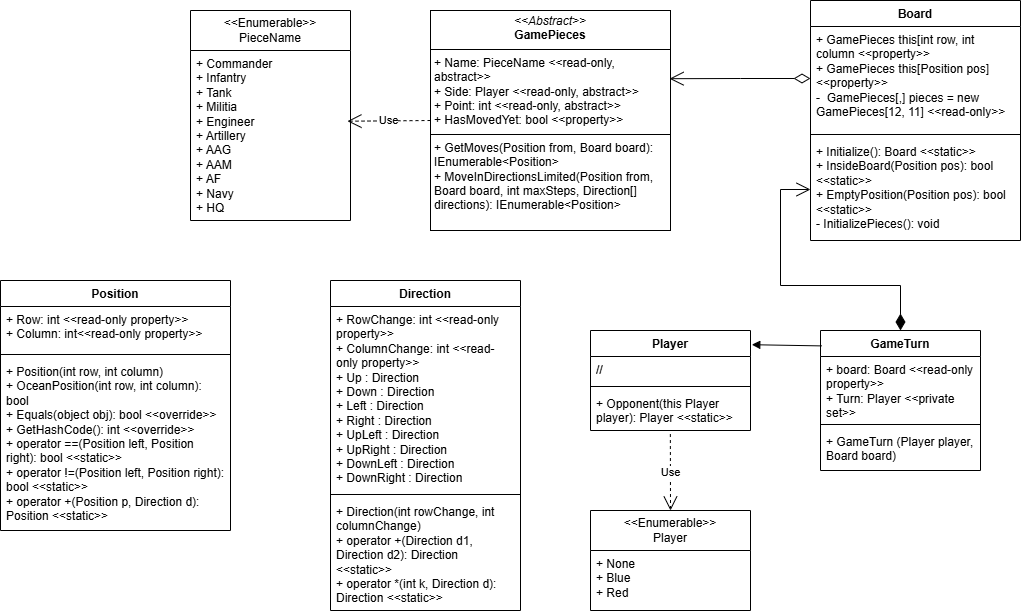

The diagram above was exported from draw.io. Its source (the exported page's mxGraphModel, read from the mxfile embedded in the PNG):
<mxGraphModel dx="1024" dy="1054" grid="1" gridSize="10" guides="1" tooltips="1" connect="1" arrows="1" fold="1" page="1" pageScale="1" pageWidth="850" pageHeight="1100" math="0" shadow="0">
  <root>
    <mxCell id="0" />
    <mxCell id="1" parent="0" />
    <mxCell id="XNxmj1S2GYr5kNcLBqk--1" value="&lt;p style=&quot;margin:0px;margin-top:4px;text-align:center;&quot;&gt;&lt;i&gt;&amp;lt;&amp;lt;Abstract&amp;gt;&amp;gt;&lt;/i&gt;&lt;br&gt;&lt;b&gt;GamePieces&lt;/b&gt;&lt;/p&gt;&lt;hr size=&quot;1&quot; style=&quot;border-style:solid;&quot;&gt;&lt;p style=&quot;margin:0px;margin-left:4px;&quot;&gt;+ Name: PieceName &amp;lt;&amp;lt;read-only, abstract&amp;gt;&amp;gt;&lt;br&gt;+ Side: Player&amp;nbsp;&lt;span style=&quot;background-color: transparent; color: light-dark(rgb(0, 0, 0), rgb(255, 255, 255));&quot;&gt;&amp;lt;&amp;lt;read-only, abstract&amp;gt;&amp;gt;&lt;/span&gt;&lt;/p&gt;&lt;p style=&quot;margin:0px;margin-left:4px;&quot;&gt;+ Point: int&amp;nbsp;&lt;span style=&quot;background-color: transparent; color: light-dark(rgb(0, 0, 0), rgb(255, 255, 255));&quot;&gt;&amp;lt;&amp;lt;read-only, abstract&amp;gt;&amp;gt;&lt;/span&gt;&lt;/p&gt;&lt;p style=&quot;margin:0px;margin-left:4px;&quot;&gt;&lt;span style=&quot;background-color: transparent; color: light-dark(rgb(0, 0, 0), rgb(255, 255, 255));&quot;&gt;+ HasMovedYet: bool &amp;lt;&amp;lt;property&amp;gt;&amp;gt;&lt;/span&gt;&lt;/p&gt;&lt;hr size=&quot;1&quot; style=&quot;border-style:solid;&quot;&gt;&lt;p style=&quot;margin:0px;margin-left:4px;&quot;&gt;+ GetMoves(Position from, Board board): IEnumerable&amp;lt;Position&amp;gt;&lt;/p&gt;&lt;p style=&quot;margin:0px;margin-left:4px;&quot;&gt;+ MoveInDirectionsLimited(Position from, Board board, int maxSteps, Direction[] directions): IEnumerable&amp;lt;Position&amp;gt;&lt;/p&gt;" style="verticalAlign=top;align=left;overflow=fill;html=1;whiteSpace=wrap;" parent="1" vertex="1">
      <mxGeometry x="440" y="210" width="240" height="220" as="geometry" />
    </mxCell>
    <mxCell id="XNxmj1S2GYr5kNcLBqk--2" value="&amp;lt;&amp;lt;Enumerable&amp;gt;&amp;gt;&lt;div&gt;PieceName&lt;/div&gt;" style="swimlane;fontStyle=0;childLayout=stackLayout;horizontal=1;startSize=40;fillColor=none;horizontalStack=0;resizeParent=1;resizeParentMax=0;resizeLast=0;collapsible=1;marginBottom=0;whiteSpace=wrap;html=1;" parent="1" vertex="1">
      <mxGeometry x="200" y="210" width="160" height="210" as="geometry" />
    </mxCell>
    <mxCell id="XNxmj1S2GYr5kNcLBqk--3" value="&lt;div&gt;+ Commander&amp;nbsp;&amp;nbsp;&lt;/div&gt;&lt;div&gt;+ Infantry&amp;nbsp;&amp;nbsp;&lt;/div&gt;&lt;div&gt;+ Tank&amp;nbsp;&amp;nbsp;&lt;/div&gt;&lt;div&gt;+ Militia&amp;nbsp;&amp;nbsp;&lt;/div&gt;&lt;div&gt;+ Engineer&amp;nbsp;&amp;nbsp;&lt;/div&gt;&lt;div&gt;+ Artillery&amp;nbsp;&amp;nbsp;&lt;/div&gt;&lt;div&gt;+ AAG&amp;nbsp;&amp;nbsp;&lt;/div&gt;&lt;div&gt;+ AAM&amp;nbsp;&amp;nbsp;&lt;/div&gt;&lt;div&gt;+ AF&amp;nbsp;&amp;nbsp;&lt;/div&gt;&lt;div&gt;+ Navy&amp;nbsp;&amp;nbsp;&lt;/div&gt;&lt;div&gt;+ HQ&amp;nbsp;&amp;nbsp;&lt;/div&gt;&lt;div&gt;&lt;br&gt;&lt;/div&gt;" style="text;strokeColor=none;fillColor=none;align=left;verticalAlign=top;spacingLeft=4;spacingRight=4;overflow=hidden;rotatable=0;points=[[0,0.5],[1,0.5]];portConstraint=eastwest;whiteSpace=wrap;html=1;" parent="XNxmj1S2GYr5kNcLBqk--2" vertex="1">
      <mxGeometry y="40" width="160" height="170" as="geometry" />
    </mxCell>
    <mxCell id="XNxmj1S2GYr5kNcLBqk--6" value="Use" style="endArrow=open;endSize=12;dashed=1;html=1;rounded=0;exitX=0;exitY=0.5;exitDx=0;exitDy=0;entryX=0.981;entryY=0.416;entryDx=0;entryDy=0;entryPerimeter=0;" parent="1" source="XNxmj1S2GYr5kNcLBqk--1" target="XNxmj1S2GYr5kNcLBqk--3" edge="1">
      <mxGeometry width="160" relative="1" as="geometry">
        <mxPoint x="140" y="340" as="sourcePoint" />
        <mxPoint x="300" y="340" as="targetPoint" />
      </mxGeometry>
    </mxCell>
    <mxCell id="XNxmj1S2GYr5kNcLBqk--11" value="Direction" style="swimlane;fontStyle=1;align=center;verticalAlign=top;childLayout=stackLayout;horizontal=1;startSize=26;horizontalStack=0;resizeParent=1;resizeParentMax=0;resizeLast=0;collapsible=1;marginBottom=0;whiteSpace=wrap;html=1;" parent="1" vertex="1">
      <mxGeometry x="340" y="480" width="190" height="330" as="geometry" />
    </mxCell>
    <mxCell id="XNxmj1S2GYr5kNcLBqk--12" value="+ RowChange: int &amp;lt;&amp;lt;read-only property&amp;gt;&amp;gt;&lt;div&gt;+ ColumnChange: int &amp;lt;&amp;lt;read-only property&amp;gt;&amp;gt;&lt;/div&gt;&lt;div&gt;&lt;div&gt;+ Up : Direction&amp;nbsp;&amp;nbsp;&lt;/div&gt;&lt;div&gt;+ Down : Direction&amp;nbsp;&amp;nbsp;&lt;/div&gt;&lt;div&gt;+ Left : Direction&amp;nbsp;&amp;nbsp;&lt;/div&gt;&lt;div&gt;+ Right : Direction&amp;nbsp;&amp;nbsp;&lt;/div&gt;&lt;div&gt;+ UpLeft : Direction&amp;nbsp;&amp;nbsp;&lt;/div&gt;&lt;div&gt;+ UpRight : Direction&amp;nbsp;&amp;nbsp;&lt;/div&gt;&lt;div&gt;+ DownLeft : Direction&amp;nbsp;&amp;nbsp;&lt;/div&gt;&lt;div&gt;+ DownRight : Direction&amp;nbsp;&amp;nbsp;&lt;/div&gt;&lt;/div&gt;&lt;div&gt;&lt;br&gt;&lt;/div&gt;" style="text;strokeColor=none;fillColor=none;align=left;verticalAlign=top;spacingLeft=4;spacingRight=4;overflow=hidden;rotatable=0;points=[[0,0.5],[1,0.5]];portConstraint=eastwest;whiteSpace=wrap;html=1;" parent="XNxmj1S2GYr5kNcLBqk--11" vertex="1">
      <mxGeometry y="26" width="190" height="184" as="geometry" />
    </mxCell>
    <mxCell id="XNxmj1S2GYr5kNcLBqk--13" value="" style="line;strokeWidth=1;fillColor=none;align=left;verticalAlign=middle;spacingTop=-1;spacingLeft=3;spacingRight=3;rotatable=0;labelPosition=right;points=[];portConstraint=eastwest;strokeColor=inherit;" parent="XNxmj1S2GYr5kNcLBqk--11" vertex="1">
      <mxGeometry y="210" width="190" height="8" as="geometry" />
    </mxCell>
    <mxCell id="XNxmj1S2GYr5kNcLBqk--14" value="&lt;div&gt;+ Direction(int rowChange, int columnChange)&lt;/div&gt;+ operator +(Direction d1, Direction d2): Direction &amp;lt;&amp;lt;static&amp;gt;&amp;gt;&lt;div&gt;+&amp;nbsp;operator *(int k, Direction d): Direction &amp;lt;&amp;lt;static&amp;gt;&amp;gt;&lt;/div&gt;" style="text;strokeColor=none;fillColor=none;align=left;verticalAlign=top;spacingLeft=4;spacingRight=4;overflow=hidden;rotatable=0;points=[[0,0.5],[1,0.5]];portConstraint=eastwest;whiteSpace=wrap;html=1;" parent="XNxmj1S2GYr5kNcLBqk--11" vertex="1">
      <mxGeometry y="218" width="190" height="112" as="geometry" />
    </mxCell>
    <mxCell id="XNxmj1S2GYr5kNcLBqk--15" value="Position" style="swimlane;fontStyle=1;align=center;verticalAlign=top;childLayout=stackLayout;horizontal=1;startSize=26;horizontalStack=0;resizeParent=1;resizeParentMax=0;resizeLast=0;collapsible=1;marginBottom=0;whiteSpace=wrap;html=1;" parent="1" vertex="1">
      <mxGeometry x="10" y="480" width="230" height="250" as="geometry" />
    </mxCell>
    <mxCell id="XNxmj1S2GYr5kNcLBqk--16" value="+ Row: int &amp;lt;&amp;lt;read-only property&amp;gt;&amp;gt;&lt;div&gt;+ Column: int&lt;span style=&quot;background-color: transparent; color: light-dark(rgb(0, 0, 0), rgb(255, 255, 255));&quot;&gt;&amp;lt;&amp;lt;read-only property&amp;gt;&amp;gt;&lt;/span&gt;&lt;/div&gt;" style="text;strokeColor=none;fillColor=none;align=left;verticalAlign=top;spacingLeft=4;spacingRight=4;overflow=hidden;rotatable=0;points=[[0,0.5],[1,0.5]];portConstraint=eastwest;whiteSpace=wrap;html=1;" parent="XNxmj1S2GYr5kNcLBqk--15" vertex="1">
      <mxGeometry y="26" width="230" height="44" as="geometry" />
    </mxCell>
    <mxCell id="XNxmj1S2GYr5kNcLBqk--17" value="" style="line;strokeWidth=1;fillColor=none;align=left;verticalAlign=middle;spacingTop=-1;spacingLeft=3;spacingRight=3;rotatable=0;labelPosition=right;points=[];portConstraint=eastwest;strokeColor=inherit;" parent="XNxmj1S2GYr5kNcLBqk--15" vertex="1">
      <mxGeometry y="70" width="230" height="8" as="geometry" />
    </mxCell>
    <mxCell id="XNxmj1S2GYr5kNcLBqk--18" value="+ Position(int row, int column)&lt;div&gt;+ OceanPosition(int row, int column): bool&lt;/div&gt;&lt;div&gt;+ Equals(object obj): bool &amp;lt;&amp;lt;override&amp;gt;&amp;gt;&lt;/div&gt;&lt;div&gt;+ GetHashCode(): int &amp;lt;&amp;lt;override&amp;gt;&amp;gt;&lt;/div&gt;&lt;div&gt;+ operator ==(Position left, Position right): bool &amp;lt;&amp;lt;static&amp;gt;&amp;gt;&lt;/div&gt;&lt;div&gt;+&amp;nbsp;operator !=(Position left, Position right): bool &amp;lt;&amp;lt;static&amp;gt;&amp;gt;&lt;/div&gt;&lt;div&gt;+&amp;nbsp;operator +(Position p, Direction d): Position &amp;lt;&amp;lt;static&amp;gt;&amp;gt;&lt;/div&gt;" style="text;strokeColor=none;fillColor=none;align=left;verticalAlign=top;spacingLeft=4;spacingRight=4;overflow=hidden;rotatable=0;points=[[0,0.5],[1,0.5]];portConstraint=eastwest;whiteSpace=wrap;html=1;" parent="XNxmj1S2GYr5kNcLBqk--15" vertex="1">
      <mxGeometry y="78" width="230" height="172" as="geometry" />
    </mxCell>
    <mxCell id="XNxmj1S2GYr5kNcLBqk--19" value="Player" style="swimlane;fontStyle=1;align=center;verticalAlign=top;childLayout=stackLayout;horizontal=1;startSize=26;horizontalStack=0;resizeParent=1;resizeParentMax=0;resizeLast=0;collapsible=1;marginBottom=0;whiteSpace=wrap;html=1;" parent="1" vertex="1">
      <mxGeometry x="600" y="530" width="160" height="100" as="geometry" />
    </mxCell>
    <mxCell id="XNxmj1S2GYr5kNcLBqk--20" value="//" style="text;strokeColor=none;fillColor=none;align=left;verticalAlign=top;spacingLeft=4;spacingRight=4;overflow=hidden;rotatable=0;points=[[0,0.5],[1,0.5]];portConstraint=eastwest;whiteSpace=wrap;html=1;" parent="XNxmj1S2GYr5kNcLBqk--19" vertex="1">
      <mxGeometry y="26" width="160" height="26" as="geometry" />
    </mxCell>
    <mxCell id="XNxmj1S2GYr5kNcLBqk--21" value="" style="line;strokeWidth=1;fillColor=none;align=left;verticalAlign=middle;spacingTop=-1;spacingLeft=3;spacingRight=3;rotatable=0;labelPosition=right;points=[];portConstraint=eastwest;strokeColor=inherit;" parent="XNxmj1S2GYr5kNcLBqk--19" vertex="1">
      <mxGeometry y="52" width="160" height="8" as="geometry" />
    </mxCell>
    <mxCell id="XNxmj1S2GYr5kNcLBqk--22" value="+ Opponent(this Player player): Player &amp;lt;&amp;lt;static&amp;gt;&amp;gt;" style="text;strokeColor=none;fillColor=none;align=left;verticalAlign=top;spacingLeft=4;spacingRight=4;overflow=hidden;rotatable=0;points=[[0,0.5],[1,0.5]];portConstraint=eastwest;whiteSpace=wrap;html=1;" parent="XNxmj1S2GYr5kNcLBqk--19" vertex="1">
      <mxGeometry y="60" width="160" height="40" as="geometry" />
    </mxCell>
    <mxCell id="XNxmj1S2GYr5kNcLBqk--23" value="&amp;lt;&amp;lt;Enumerable&amp;gt;&amp;gt;&lt;div&gt;Player&lt;/div&gt;" style="swimlane;fontStyle=0;childLayout=stackLayout;horizontal=1;startSize=40;fillColor=none;horizontalStack=0;resizeParent=1;resizeParentMax=0;resizeLast=0;collapsible=1;marginBottom=0;whiteSpace=wrap;html=1;" parent="1" vertex="1">
      <mxGeometry x="600" y="710" width="160" height="100" as="geometry" />
    </mxCell>
    <mxCell id="XNxmj1S2GYr5kNcLBqk--24" value="&lt;div&gt;+ None&lt;/div&gt;&lt;div&gt;+ Blue&lt;/div&gt;&lt;div&gt;+ Red&lt;/div&gt;" style="text;strokeColor=none;fillColor=none;align=left;verticalAlign=top;spacingLeft=4;spacingRight=4;overflow=hidden;rotatable=0;points=[[0,0.5],[1,0.5]];portConstraint=eastwest;whiteSpace=wrap;html=1;" parent="XNxmj1S2GYr5kNcLBqk--23" vertex="1">
      <mxGeometry y="40" width="160" height="60" as="geometry" />
    </mxCell>
    <mxCell id="XNxmj1S2GYr5kNcLBqk--25" value="Use" style="endArrow=open;endSize=12;dashed=1;html=1;rounded=0;exitX=0.499;exitY=1.088;exitDx=0;exitDy=0;exitPerimeter=0;entryX=0.5;entryY=0;entryDx=0;entryDy=0;" parent="1" source="XNxmj1S2GYr5kNcLBqk--22" target="XNxmj1S2GYr5kNcLBqk--23" edge="1">
      <mxGeometry width="160" relative="1" as="geometry">
        <mxPoint x="570" y="730" as="sourcePoint" />
        <mxPoint x="730" y="730" as="targetPoint" />
      </mxGeometry>
    </mxCell>
    <mxCell id="XNxmj1S2GYr5kNcLBqk--26" value="GameTurn" style="swimlane;fontStyle=1;align=center;verticalAlign=top;childLayout=stackLayout;horizontal=1;startSize=26;horizontalStack=0;resizeParent=1;resizeParentMax=0;resizeLast=0;collapsible=1;marginBottom=0;whiteSpace=wrap;html=1;" parent="1" vertex="1">
      <mxGeometry x="830" y="530" width="160" height="140" as="geometry" />
    </mxCell>
    <mxCell id="XNxmj1S2GYr5kNcLBqk--27" value="+ board: Board &amp;lt;&amp;lt;read-only property&amp;gt;&amp;gt;&lt;div&gt;+ Turn: Player &amp;lt;&amp;lt;private set&amp;gt;&amp;gt;&lt;/div&gt;" style="text;strokeColor=none;fillColor=none;align=left;verticalAlign=top;spacingLeft=4;spacingRight=4;overflow=hidden;rotatable=0;points=[[0,0.5],[1,0.5]];portConstraint=eastwest;whiteSpace=wrap;html=1;" parent="XNxmj1S2GYr5kNcLBqk--26" vertex="1">
      <mxGeometry y="26" width="160" height="64" as="geometry" />
    </mxCell>
    <mxCell id="XNxmj1S2GYr5kNcLBqk--28" value="" style="line;strokeWidth=1;fillColor=none;align=left;verticalAlign=middle;spacingTop=-1;spacingLeft=3;spacingRight=3;rotatable=0;labelPosition=right;points=[];portConstraint=eastwest;strokeColor=inherit;" parent="XNxmj1S2GYr5kNcLBqk--26" vertex="1">
      <mxGeometry y="90" width="160" height="8" as="geometry" />
    </mxCell>
    <mxCell id="XNxmj1S2GYr5kNcLBqk--29" value="+ GameTurn (Player player, Board board)" style="text;strokeColor=none;fillColor=none;align=left;verticalAlign=top;spacingLeft=4;spacingRight=4;overflow=hidden;rotatable=0;points=[[0,0.5],[1,0.5]];portConstraint=eastwest;whiteSpace=wrap;html=1;" parent="XNxmj1S2GYr5kNcLBqk--26" vertex="1">
      <mxGeometry y="98" width="160" height="42" as="geometry" />
    </mxCell>
    <mxCell id="XNxmj1S2GYr5kNcLBqk--30" value="" style="html=1;verticalAlign=bottom;endArrow=block;curved=0;rounded=0;exitX=0.008;exitY=0.11;exitDx=0;exitDy=0;exitPerimeter=0;entryX=1.008;entryY=0.142;entryDx=0;entryDy=0;entryPerimeter=0;" parent="1" source="XNxmj1S2GYr5kNcLBqk--26" target="XNxmj1S2GYr5kNcLBqk--19" edge="1">
      <mxGeometry width="80" relative="1" as="geometry">
        <mxPoint x="760" y="670" as="sourcePoint" />
        <mxPoint x="840" y="670" as="targetPoint" />
      </mxGeometry>
    </mxCell>
    <mxCell id="XNxmj1S2GYr5kNcLBqk--31" value="Board" style="swimlane;fontStyle=1;align=center;verticalAlign=top;childLayout=stackLayout;horizontal=1;startSize=26;horizontalStack=0;resizeParent=1;resizeParentMax=0;resizeLast=0;collapsible=1;marginBottom=0;whiteSpace=wrap;html=1;" parent="1" vertex="1">
      <mxGeometry x="820" y="200" width="210" height="240" as="geometry" />
    </mxCell>
    <mxCell id="XNxmj1S2GYr5kNcLBqk--32" value="+&amp;nbsp;GamePieces this[int row, int column &amp;lt;&amp;lt;property&amp;gt;&amp;gt;&lt;div&gt;+&amp;nbsp;GamePieces this[Position pos] &amp;lt;&amp;lt;property&amp;gt;&amp;gt;&lt;/div&gt;&lt;div&gt;-&amp;nbsp;&amp;nbsp;GamePieces[,] pieces = new GamePieces[12, 11] &amp;lt;&amp;lt;read-only&amp;gt;&amp;gt;&lt;/div&gt;" style="text;strokeColor=none;fillColor=none;align=left;verticalAlign=top;spacingLeft=4;spacingRight=4;overflow=hidden;rotatable=0;points=[[0,0.5],[1,0.5]];portConstraint=eastwest;whiteSpace=wrap;html=1;" parent="XNxmj1S2GYr5kNcLBqk--31" vertex="1">
      <mxGeometry y="26" width="210" height="104" as="geometry" />
    </mxCell>
    <mxCell id="XNxmj1S2GYr5kNcLBqk--33" value="" style="line;strokeWidth=1;fillColor=none;align=left;verticalAlign=middle;spacingTop=-1;spacingLeft=3;spacingRight=3;rotatable=0;labelPosition=right;points=[];portConstraint=eastwest;strokeColor=inherit;" parent="XNxmj1S2GYr5kNcLBqk--31" vertex="1">
      <mxGeometry y="130" width="210" height="8" as="geometry" />
    </mxCell>
    <mxCell id="XNxmj1S2GYr5kNcLBqk--34" value="+ Initialize(): Board &amp;lt;&amp;lt;static&amp;gt;&amp;gt;&lt;div&gt;+ InsideBoard(Position pos): bool &amp;lt;&amp;lt;static&amp;gt;&amp;gt;&lt;/div&gt;&lt;div&gt;+ EmptyPosition(Position pos): bool &amp;lt;&amp;lt;static&amp;gt;&amp;gt;&lt;/div&gt;&lt;div&gt;- InitializePieces(): void&lt;/div&gt;" style="text;strokeColor=none;fillColor=none;align=left;verticalAlign=top;spacingLeft=4;spacingRight=4;overflow=hidden;rotatable=0;points=[[0,0.5],[1,0.5]];portConstraint=eastwest;whiteSpace=wrap;html=1;" parent="XNxmj1S2GYr5kNcLBqk--31" vertex="1">
      <mxGeometry y="138" width="210" height="102" as="geometry" />
    </mxCell>
    <mxCell id="XNxmj1S2GYr5kNcLBqk--35" value="" style="endArrow=open;html=1;endSize=12;startArrow=diamondThin;startSize=14;startFill=0;edgeStyle=orthogonalEdgeStyle;align=left;verticalAlign=bottom;rounded=0;exitX=0;exitY=0.5;exitDx=0;exitDy=0;entryX=0.996;entryY=0.31;entryDx=0;entryDy=0;entryPerimeter=0;" parent="1" source="XNxmj1S2GYr5kNcLBqk--32" target="XNxmj1S2GYr5kNcLBqk--1" edge="1">
      <mxGeometry x="-1" y="3" relative="1" as="geometry">
        <mxPoint x="630" y="470" as="sourcePoint" />
        <mxPoint x="790" y="470" as="targetPoint" />
      </mxGeometry>
    </mxCell>
    <mxCell id="XNxmj1S2GYr5kNcLBqk--37" value="" style="endArrow=open;html=1;endSize=12;startArrow=diamondThin;startSize=14;startFill=1;edgeStyle=orthogonalEdgeStyle;align=left;verticalAlign=bottom;rounded=0;exitX=0.5;exitY=0;exitDx=0;exitDy=0;entryX=0;entryY=0.5;entryDx=0;entryDy=0;" parent="1" source="XNxmj1S2GYr5kNcLBqk--26" target="XNxmj1S2GYr5kNcLBqk--34" edge="1">
      <mxGeometry x="-1" y="3" relative="1" as="geometry">
        <mxPoint x="630" y="470" as="sourcePoint" />
        <mxPoint x="790" y="470" as="targetPoint" />
        <Array as="points">
          <mxPoint x="910" y="485" />
          <mxPoint x="790" y="485" />
          <mxPoint x="790" y="389" />
        </Array>
      </mxGeometry>
    </mxCell>
  </root>
</mxGraphModel>